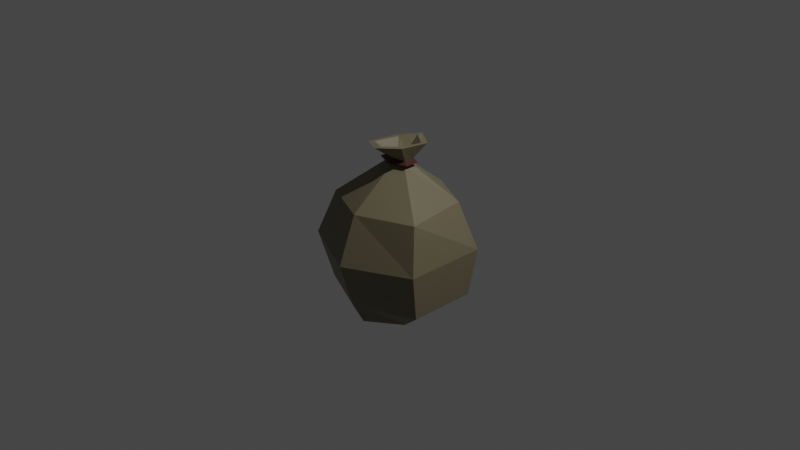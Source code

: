 # Source: bagt.blend  (saved by Blender 3.2.14; exported with 4.5.12 LTS)
import bpy
from mathutils import Matrix  # noqa: F401  (used for matrix-valued properties, if any)

bpy.ops.wm.read_factory_settings(use_empty=True)
scene = bpy.context.scene
scene.name = 'Scene'

# ---- collections
col_collection = bpy.data.collections.new('Collection'); scene.collection.children.link(col_collection)

# ---- materials (node trees are filled in below, after node groups)
mat_material_001 = bpy.data.materials.new('Material.001')
mat_material_001.use_transparent_shadow = False
mat_material_002 = bpy.data.materials.new('Material.002')
mat_material_002.use_transparent_shadow = False

# ---- material node trees
mat_material_001.use_nodes = True; mat_material_001.node_tree.nodes.clear()
_N = mat_material_001.node_tree.nodes; _L = mat_material_001.node_tree.links
n0 = _N.new('ShaderNodeBsdfPrincipled'); n0.name = 'Principled BSDF'; n0.location = (10, 300)
n0.distribution = 'GGX'
n0.subsurface_method = 'RANDOM_WALK_SKIN'
n0.inputs[0].default_value = (0.1845, 0.1594, 0.09663, 1.0)
n0.inputs[3].default_value = 1.45
n0.inputs[27].default_value = (0.0, 0.0, 0.0, 1.0)
n0.inputs[28].default_value = 1.0
n1 = _N.new('ShaderNodeOutputMaterial'); n1.name = 'Material Output'; n1.location = (300, 300)
_L.new(n0.outputs[0], n1.inputs[0])
n1.is_active_output = True
mat_material_002.use_nodes = True; mat_material_002.node_tree.nodes.clear()
_N = mat_material_002.node_tree.nodes; _L = mat_material_002.node_tree.links
n0 = _N.new('ShaderNodeBsdfPrincipled'); n0.name = 'Principled BSDF'; n0.location = (10, 300)
n0.distribution = 'GGX'
n0.subsurface_method = 'RANDOM_WALK_SKIN'
n0.inputs[0].default_value = (0.06372, 0.01769, 0.0121, 1.0)
n0.inputs[3].default_value = 1.45
n0.inputs[27].default_value = (0.0, 0.0, 0.0, 1.0)
n0.inputs[28].default_value = 1.0
n1 = _N.new('ShaderNodeOutputMaterial'); n1.name = 'Material Output'; n1.location = (300, 300)
_L.new(n0.outputs[0], n1.inputs[0])
n1.is_active_output = True

# ---- world
world_world = bpy.data.worlds.new('World'); scene.world = world_world
world_world.use_nodes = True; world_world.node_tree.nodes.clear()
_N = world_world.node_tree.nodes; _L = world_world.node_tree.links
n0 = _N.new('ShaderNodeOutputWorld'); n0.name = 'World Output'; n0.location = (300, 300)
n1 = _N.new('ShaderNodeBackground'); n1.name = 'Background'; n1.location = (10, 300)
n1.inputs[0].default_value = (0.05088, 0.05088, 0.05088, 1.0)
_L.new(n1.outputs[0], n0.inputs[0])
n0.is_active_output = True
world_world.color = (0.05088, 0.05088, 0.05088)
world_world.use_sun_shadow = False
world_world.sun_shadow_jitter_overblur = 0.0

# ---- cameras
cam_camera = bpy.data.cameras.new('Camera')
cam_camera.clip_end = 100.0
cam_camera.ortho_scale = 7.314

# ---- lights
light_light = bpy.data.lights.new('Light', 'POINT')
light_light.transmission_factor = 0.0
light_light.energy = 1000.0
light_light.shadow_soft_size = 0.1
light_light.shadow_maximum_resolution = 0.006
light_light.use_absolute_resolution = True

# ---- meshes
me_cylinder = bpy.data.meshes.new('Cylinder')
me_cylinder.from_pydata([(-1.548e-08, 0.5019, -1.0), (-3.223e-08, 0.1118, 0.7242), (0.3447, 0.2509, -1.0), (0.07831, 0.05588, 0.7242), (0.3447, -0.2509, -1.0), (0.07831, -0.05588, 0.7242), (-5.027e-08, -0.5019, -1.0), (-4.014e-08, -0.1118, 0.7242), (-0.3447, -0.2509, -1.0), (-0.07831, -0.05588, 0.7242), (-0.3447, 0.2509, -1.0), (-0.07831, 0.05588, 0.7242), (0.0, 0.6388, -0.7569), (4.324e-09, 0.8007, -0.2569), (-9.912e-10, 0.6017, 0.2431), (0.4865, 0.3533, 0.2431), (0.6739, 0.4528, -0.2569), (0.6369, 0.3718, -0.7569), (0.5852, -0.3533, 0.2431), (0.6751, -0.4528, -0.2569), (0.6369, -0.3718, -0.7569), (-6.819e-08, -0.6017, 0.2431), (-8.18e-08, -0.8007, -0.2569), (-7.073e-08, -0.6388, -0.7569), (-0.5654, -0.3533, 0.2431), (-0.7529, -0.4528, -0.2569), (-0.6004, -0.3718, -0.7569), (-0.5654, 0.3533, 0.2431), (-0.7529, 0.4528, -0.2569), (-0.6004, 0.3718, -0.7569), (-1.447e-08, 0.1509, 0.6581), (0.1904, 0.07544, 0.6581), (0.1904, -0.07544, 0.6581), (-3.369e-08, -0.1509, 0.6581), (-0.1904, -0.07544, 0.6581), (-0.1904, 0.07544, 0.6581), (0.1308, 0.05182, 0.631), (0.1308, -0.05182, 0.631), (-2.944e-08, -0.1036, 0.631), (-0.1308, -0.05182, 0.631), (-0.1308, 0.05182, 0.631), (-1.623e-08, 0.1036, 0.631), (-1.604e-08, 0.1068, 0.6852), (0.1348, 0.05342, 0.6852), (0.1348, -0.05342, 0.6852), (0.006652, -0.09754, 0.6976), (-0.1348, -0.05342, 0.6852), (-0.1348, 0.05342, 0.6852), (5.569e-06, 0.3179, 0.8506), (0.2276, 0.1661, 0.8474), (0.228, -0.1788, 0.8823), (0.008228, -0.3315, 0.867), (-0.2454, -0.1882, 0.8279), (-0.2143, 0.1707, 0.8098), (-5.592e-06, 0.2514, 0.8508), (-3.223e-08, 0.1102, 0.7178), (0.07841, 0.05508, 0.7178), (0.1709, 0.1329, 0.8429), (0.07841, -0.05508, 0.7178), (0.1713, -0.1455, 0.8778), (-4.015e-08, -0.1102, 0.7178), (0.008217, -0.265, 0.8671), (-0.07841, -0.05508, 0.7178), (-0.1887, -0.1549, 0.8327), (-0.07841, 0.05508, 0.7178), (-0.1576, 0.1374, 0.8145)], [], [(55, 1, 3, 56), (56, 3, 5, 58), (58, 5, 7, 60), (60, 7, 9, 62), (3, 1, 11, 9, 7, 5), (62, 9, 11, 64), (64, 11, 1, 55), (0, 2, 4, 6, 8, 10), (10, 29, 12, 0), (29, 28, 13, 12), (28, 27, 14, 13), (8, 26, 29, 10), (26, 25, 28, 29), (25, 24, 27, 28), (6, 23, 26, 8), (23, 22, 25, 26), (22, 21, 24, 25), (4, 20, 23, 6), (20, 19, 22, 23), (19, 18, 21, 22), (2, 17, 20, 4), (17, 16, 19, 20), (16, 15, 18, 19), (0, 12, 17, 2), (12, 13, 16, 17), (13, 14, 15, 16), (40, 35, 30, 41), (39, 34, 35, 40), (38, 33, 34, 39), (37, 32, 33, 38), (36, 31, 32, 37), (41, 30, 31, 36), (14, 41, 36, 15), (15, 36, 37, 18), (18, 37, 38, 21), (21, 38, 39, 24), (24, 39, 40, 27), (27, 40, 41, 14), (35, 47, 42, 30), (34, 46, 47, 35), (33, 45, 46, 34), (32, 44, 45, 33), (31, 43, 44, 32), (30, 42, 43, 31), (47, 53, 48, 42), (46, 52, 53, 47), (45, 51, 52, 46), (44, 50, 51, 45), (43, 49, 50, 44), (42, 48, 49, 43), (53, 65, 54, 48), (65, 64, 55, 54), (52, 63, 65, 53), (63, 62, 64, 65), (51, 61, 63, 52), (61, 60, 62, 63), (50, 59, 61, 51), (59, 58, 60, 61), (49, 57, 59, 50), (57, 56, 58, 59), (48, 54, 57, 49), (54, 55, 56, 57)])
me_cylinder.polygons.foreach_set('material_index', [0, 0, 0, 0, 0, 0, 0, 0, 0, 0, 0, 0, 0, 0, 0, 0, 0, 0, 0, 0, 0, 0, 0, 0, 0, 0, 1, 1, 1, 1, 1, 1, 0, 0, 0, 0, 0, 0, 1, 1, 1, 1, 1, 1, 0, 0, 0, 0, 0, 0, 0, 0, 0, 0, 0, 0, 0, 0, 0, 0, 0, 0])
_uv = me_cylinder.uv_layers.new(name='UVMap')
_uv.uv.foreach_set('vector', [1.0, 0.9894, 1.0, 1.0, 0.8333, 1.0, 0.8333, 0.9894, 0.8333, 0.9894, 0.8333, 1.0, 0.6667, 1.0, 0.6667, 0.9894, 0.6667, 0.9894, 0.6667, 1.0, 0.5, 1.0, 0.5, 0.9894, 0.5, 0.9894, 0.5, 1.0, 0.3333, 1.0, 0.3333, 0.9894, 0.4578, 0.37, 0.25, 0.49, 0.04215, 0.37, 0.04215, 0.13, 0.25, 0.01, 0.4578, 0.13, 0.3333, 0.9894, 0.3333, 1.0, 0.1667, 1.0, 0.1667, 0.9894, 0.1667, 0.9894, 0.1667, 1.0, -8.941e-08, 1.0, -8.941e-08, 0.9894, 0.75, 0.49, 0.9578, 0.37, 0.9578, 0.13, 0.75, 0.01, 0.5422, 0.13, 0.5422, 0.37, 0.1667, 0.5, 0.1667, 0.5608, -8.941e-08, 0.5608, -8.941e-08, 0.5, 0.1667, 0.5608, 0.1667, 0.6858, -8.941e-08, 0.6858, -8.941e-08, 0.5608, 0.1667, 0.6858, 0.1667, 0.8108, -8.941e-08, 0.8108, -8.941e-08, 0.6858, 0.3333, 0.5, 0.3333, 0.5608, 0.1667, 0.5608, 0.1667, 0.5, 0.3333, 0.5608, 0.3333, 0.6858, 0.1667, 0.6858, 0.1667, 0.5608, 0.3333, 0.6858, 0.3333, 0.8108, 0.1667, 0.8108, 0.1667, 0.6858, 0.5, 0.5, 0.5, 0.5608, 0.3333, 0.5608, 0.3333, 0.5, 0.5, 0.5608, 0.5, 0.6858, 0.3333, 0.6858, 0.3333, 0.5608, 0.5, 0.6858, 0.5, 0.8108, 0.3333, 0.8108, 0.3333, 0.6858, 0.6667, 0.5, 0.6667, 0.5608, 0.5, 0.5608, 0.5, 0.5, 0.6667, 0.5608, 0.6667, 0.6858, 0.5, 0.6858, 0.5, 0.5608, 0.6667, 0.6858, 0.6667, 0.8108, 0.5, 0.8108, 0.5, 0.6858, 0.8333, 0.5, 0.8333, 0.5608, 0.6667, 0.5608, 0.6667, 0.5, 0.8333, 0.5608, 0.8333, 0.6858, 0.6667, 0.6858, 0.6667, 0.5608, 0.8333, 0.6858, 0.8333, 0.8108, 0.6667, 0.8108, 0.6667, 0.6858, 1.0, 0.5, 1.0, 0.5608, 0.8333, 0.5608, 0.8333, 0.5, 1.0, 0.5608, 1.0, 0.6858, 0.8333, 0.6858, 0.8333, 0.5608, 1.0, 0.6858, 1.0, 0.8108, 0.8333, 0.8108, 0.8333, 0.6858, 0.1667, 0.8961, 0.1667, 0.9145, -8.941e-08, 0.9145, -8.941e-08, 0.8961, 0.3333, 0.8961, 0.3333, 0.9145, 0.1667, 0.9145, 0.1667, 0.8961, 0.5, 0.8961, 0.5, 0.9145, 0.3333, 0.9145, 0.3333, 0.8961, 0.6667, 0.8961, 0.6667, 0.9145, 0.5, 0.9145, 0.5, 0.8961, 0.8333, 0.8961, 0.8333, 0.9145, 0.6667, 0.9145, 0.6667, 0.8961, 1.0, 0.8961, 1.0, 0.9145, 0.8333, 0.9145, 0.8333, 0.8961, 1.0, 0.8108, 1.0, 0.8961, 0.8333, 0.8961, 0.8333, 0.8108, 0.8333, 0.8108, 0.8333, 0.8961, 0.6667, 0.8961, 0.6667, 0.8108, 0.6667, 0.8108, 0.6667, 0.8961, 0.5, 0.8961, 0.5, 0.8108, 0.5, 0.8108, 0.5, 0.8961, 0.3333, 0.8961, 0.3333, 0.8108, 0.3333, 0.8108, 0.3333, 0.8961, 0.1667, 0.8961, 0.1667, 0.8108, 0.1667, 0.8108, 0.1667, 0.8961, -8.941e-08, 0.8961, -8.941e-08, 0.8108, 0.1667, 0.9145, 0.1667, 0.933, -8.941e-08, 0.933, -8.941e-08, 0.9145, 0.3333, 0.9145, 0.3333, 0.933, 0.1667, 0.933, 0.1667, 0.9145, 0.5, 0.9145, 0.5, 0.933, 0.3333, 0.933, 0.3333, 0.9145, 0.6667, 0.9145, 0.6667, 0.933, 0.5, 0.933, 0.5, 0.9145, 0.8333, 0.9145, 0.8333, 0.933, 0.6667, 0.933, 0.6667, 0.9145, 1.0, 0.9145, 1.0, 0.933, 0.8333, 0.933, 0.8333, 0.9145, 0.1667, 0.933, 0.1667, 0.9682, -8.941e-08, 0.9682, -8.941e-08, 0.933, 0.3333, 0.933, 0.3333, 0.9682, 0.1667, 0.9682, 0.1667, 0.933, 0.5, 0.933, 0.5, 0.9682, 0.3333, 0.9682, 0.3333, 0.933, 0.6667, 0.933, 0.6667, 0.9682, 0.5, 0.9682, 0.5, 0.933, 0.8333, 0.933, 0.8333, 0.9682, 0.6667, 0.9682, 0.6667, 0.933, 1.0, 0.933, 1.0, 0.9682, 0.8333, 0.9682, 0.8333, 0.933, 0.1667, 0.9682, 0.1667, 0.9788, -8.941e-08, 0.9788, -8.941e-08, 0.9682, 0.1667, 0.9788, 0.1667, 0.9894, -8.941e-08, 0.9894, -8.941e-08, 0.9788, 0.3333, 0.9682, 0.3333, 0.9788, 0.1667, 0.9788, 0.1667, 0.9682, 0.3333, 0.9788, 0.3333, 0.9894, 0.1667, 0.9894, 0.1667, 0.9788, 0.5, 0.9682, 0.5, 0.9788, 0.3333, 0.9788, 0.3333, 0.9682, 0.5, 0.9788, 0.5, 0.9894, 0.3333, 0.9894, 0.3333, 0.9788, 0.6667, 0.9682, 0.6667, 0.9788, 0.5, 0.9788, 0.5, 0.9682, 0.6667, 0.9788, 0.6667, 0.9894, 0.5, 0.9894, 0.5, 0.9788, 0.8333, 0.9682, 0.8333, 0.9788, 0.6667, 0.9788, 0.6667, 0.9682, 0.8333, 0.9788, 0.8333, 0.9894, 0.6667, 0.9894, 0.6667, 0.9788, 1.0, 0.9682, 1.0, 0.9788, 0.8333, 0.9788, 0.8333, 0.9682, 1.0, 0.9788, 1.0, 0.9894, 0.8333, 0.9894, 0.8333, 0.9788])
me_cylinder.materials.append(mat_material_001)
me_cylinder.materials.append(mat_material_002)
me_cylinder.update()

# ---- objects
ob_light = bpy.data.objects.new('Light', light_light)
ob_camera = bpy.data.objects.new('Camera', cam_camera)
ob_cylinder = bpy.data.objects.new('Cylinder', me_cylinder)
ob_empty = bpy.data.objects.new('Empty', None)

# ---- transforms, parenting, visibility, modifiers, constraints
ob_light.location = (4.076, 1.005, 5.904)
ob_light.rotation_euler = (0.6503, 0.05522, 1.866)
ob_light.lock_rotations_4d = False
ob_light.empty_display_type = 'ARROWS'
ob_light.color = (0.0, 0.0, 0.0, 0.0)
ob_light.lineart.crease_threshold = 0.0
ob_camera.location = (7.359, -6.926, 4.958)
ob_camera.rotation_euler = (1.109, 0.0, 0.8149)
ob_camera.lock_rotations_4d = False
ob_camera.empty_display_type = 'ARROWS'
ob_camera.color = (0.0, 0.0, 0.0, 0.0)
ob_camera.display_type = 'WIRE'
ob_camera.lineart.crease_threshold = 0.0
ob_cylinder.location = (0.0, 0.0, 0.0)
ob_empty.location = (0.0, 3.457, 0.0)
ob_empty.rotation_euler = (1.571, -0.0, -0.0)
ob_empty.empty_display_type = 'IMAGE'
ob_empty.empty_display_size = 5.0

# ---- collection membership
col_collection.objects.link(ob_light)
col_collection.objects.link(ob_camera)
col_collection.objects.link(ob_cylinder)
col_collection.objects.link(ob_empty)

# ---- scene / render settings (as saved in the file)
scene.camera = ob_camera
scene.frame_start = 1; scene.frame_end = 250; scene.frame_set(1)
scene.render.engine = 'BLENDER_EEVEE_NEXT'
scene.cycles.sampling_pattern = 'TABULATED_SOBOL'
scene.cycles.use_light_tree = False
scene.view_settings.view_transform = 'Filmic'
bpy.context.view_layer.update()
